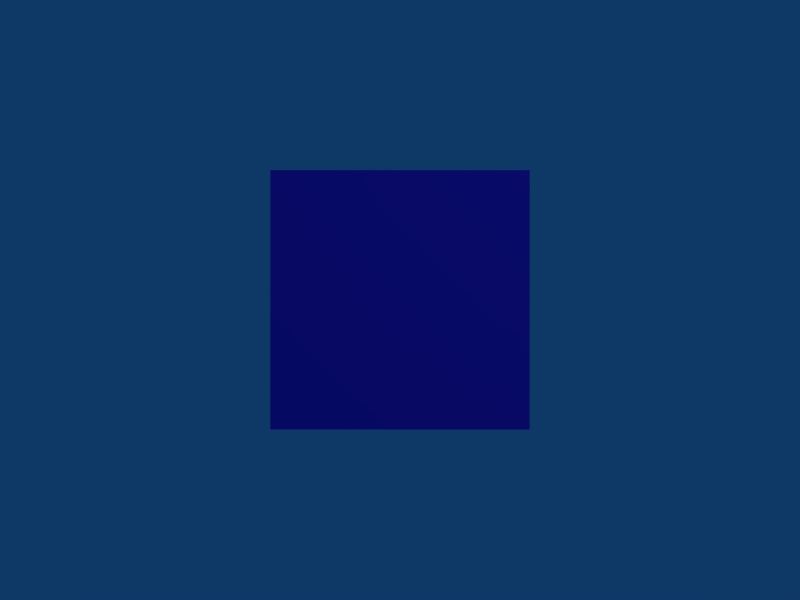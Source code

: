 # Source: water.blend  (saved by Blender 2.48.1; exported with 4.5.12 LTS)
import bpy
from mathutils import Matrix  # noqa: F401  (used for matrix-valued properties, if any)

bpy.ops.wm.read_factory_settings(use_empty=True)
scene = bpy.context.scene
scene.name = 'Scene'

# ---- collections
col_collection_1 = bpy.data.collections.new('Collection 1'); scene.collection.children.link(col_collection_1)

# ---- materials (node trees are filled in below, after node groups)
mat_water = bpy.data.materials.new('water')
mat_water.alpha_threshold = 0.0
mat_water.diffuse_color = (0.2977, 0.1446, 0.8966, 1.0)
mat_water.specular_color = (0.8667, 0.7376, 0.5441)
mat_water.roughness = 0.5
mat_water.specular_intensity = 0.4385
mat_water.line_color = (0.0, 0.0, 0.0, 1.0)

# ---- material node trees

# ---- world
world_world = bpy.data.worlds.new('World'); scene.world = world_world
world_world.color = (0.05656, 0.2208, 0.4)
world_world.use_sun_shadow = False
world_world.sun_shadow_jitter_overblur = 0.0
world_world.cycles.sampling_method = 'MANUAL'
world_world.cycles.sample_map_resolution = 256

# ---- cameras
cam_camera = bpy.data.cameras.new('Camera')
cam_camera.passepartout_alpha = 0.2
cam_camera.clip_end = 100.0
cam_camera.lens = 35.0
cam_camera.ortho_scale = 7.314
cam_camera.show_passepartout = False
cam_camera.show_safe_areas = True
cam_camera.dof.focus_distance = 0.0
cam_camera.dof.aperture_fstop = 128.0

# ---- lights
light_spot_001 = bpy.data.lights.new('Spot.001', 'POINT')
light_spot_001.transmission_factor = 0.0
light_spot_001.cutoff_distance = 30.0
light_spot_001.energy = 200.0
light_spot_001.shadow_buffer_clip_start = 1.001
light_spot_001.shadow_soft_size = 1.0
light_spot_001.shadow_maximum_resolution = 0.006
light_spot_001.use_absolute_resolution = True
light_spot_001.cycles.use_multiple_importance_sampling = False
light_spot = bpy.data.lights.new('Spot', 'POINT')
light_spot.transmission_factor = 0.0
light_spot.cutoff_distance = 30.0
light_spot.energy = 50.0
light_spot.shadow_buffer_clip_start = 1.001
light_spot.shadow_soft_size = 1.0
light_spot.shadow_maximum_resolution = 0.006
light_spot.use_absolute_resolution = True
light_spot.cycles.use_multiple_importance_sampling = False

# ---- meshes
me_cube = bpy.data.meshes.new('Cube')
me_cube.from_pydata([(1.0, 1.0, -1.0), (1.0, -1.0, -1.0), (1.0, 1.0, 1.0), (1.0, -1.0, 1.0), (1.788e-07, 1.0, -1.0), (0.0, -1.0, -1.0), (2.384e-07, 1.0, 1.0), (-5.364e-07, -1.0, 1.0)], [], [(0, 2, 3, 1), (4, 0, 1, 5), (2, 6, 7, 3), (3, 7, 5, 1), (0, 4, 6, 2)])
me_cube.materials.append(mat_water)
me_cube.use_remesh_preserve_volume = False
me_cube.use_remesh_preserve_attributes = False
me_cube.use_mirror_vertex_groups = False
me_cube.update()

# ---- objects
ob_cube = bpy.data.objects.new('Cube', me_cube)
ob_camera = bpy.data.objects.new('Camera', cam_camera)
ob_lamp_001 = bpy.data.objects.new('Lamp.001', light_spot_001)
ob_lamp = bpy.data.objects.new('Lamp', light_spot)

# ---- transforms, parenting, visibility, modifiers, constraints
ob_cube.location = (0.0, 0.0, 0.0)
ob_cube.lock_rotations_4d = False
ob_cube.empty_display_type = 'ARROWS'
ob_cube.color = (0.0, 0.0, 0.0, 1.0)
ob_cube.lineart.crease_threshold = 0.0
_m = ob_cube.modifiers.new('Mirror', 'MIRROR')
_m.use_clip = True
_m.use_mirror_vertex_groups = False
ob_camera.location = (0.0, 7.0, 0.0)
ob_camera.rotation_euler = (-1.571, 3.142, 0.0)
ob_camera.lock_rotations_4d = False
ob_camera.empty_display_type = 'ARROWS'
ob_camera.color = (0.0, 0.0, 0.0, 0.0)
ob_camera.display_type = 'WIRE'
ob_camera.lineart.crease_threshold = 0.0
ob_lamp_001.parent = ob_camera
ob_lamp_001.matrix_parent_inverse = Matrix(((-1.0, 4.235e-22, 8.742e-08, -2.965e-21), (8.742e-08, -4.371e-08, 1.0, 3.06e-07), (3.821e-15, 1.0, 4.371e-08, -7.0), (0.0, 0.0, 0.0, 1.0)))
ob_lamp_001.location = (-5.0, 5.0, 5.0)
ob_lamp_001.rotation_euler = (0.6503, 0.05522, 1.866)
ob_lamp_001.lock_rotations_4d = False
ob_lamp_001.empty_display_type = 'ARROWS'
ob_lamp_001.color = (0.0, 0.0, 0.0, 0.0)
ob_lamp_001.lineart.crease_threshold = 0.0
ob_lamp.parent = ob_camera
ob_lamp.matrix_parent_inverse = Matrix(((-1.0, 4.235e-22, 8.742e-08, -2.965e-21), (8.742e-08, -4.371e-08, 1.0, 3.06e-07), (3.821e-15, 1.0, 4.371e-08, -7.0), (0.0, 0.0, 0.0, 1.0)))
ob_lamp.location = (5.0, 0.0, -5.0)
ob_lamp.rotation_euler = (0.6503, 0.05522, 1.866)
ob_lamp.lock_rotations_4d = False
ob_lamp.empty_display_type = 'ARROWS'
ob_lamp.color = (0.0, 0.0, 0.0, 0.0)
ob_lamp.lineart.crease_threshold = 0.0

# ---- collection membership
col_collection_1.objects.link(ob_cube)
col_collection_1.objects.link(ob_camera)
col_collection_1.objects.link(ob_lamp_001)
col_collection_1.objects.link(ob_lamp)

# ---- scene / render settings (as saved in the file)
scene.camera = ob_camera
scene.frame_start = 1; scene.frame_end = 250; scene.frame_set(1)
scene.render.engine = 'BLENDER_EEVEE_NEXT'
scene.render.image_settings.compression = 90
scene.render.resolution_x = 800
scene.render.resolution_y = 600
scene.render.pixel_aspect_x = 100.0
scene.render.pixel_aspect_y = 100.0
scene.render.fps = 25
scene.render.dither_intensity = 0.0
scene.render.film_transparent = True
scene.render.use_compositing = False
scene.render.use_sequencer = False
scene.render.bake_margin = 2
scene.render.bake_bias = 0.0
scene.render.use_stamp_time = False
scene.render.use_stamp_date = False
scene.render.use_stamp_frame = False
scene.render.use_stamp_camera = False
scene.render.use_stamp_scene = False
scene.render.use_stamp_filename = False
scene.render.use_stamp_render_time = False
scene.render.stamp_font_size = 0
scene.cycles.use_denoising = False
scene.cycles.samples = 10
scene.cycles.sampling_pattern = 'TABULATED_SOBOL'
scene.cycles.light_sampling_threshold = 0.0
scene.cycles.use_adaptive_sampling = False
scene.cycles.use_light_tree = False
scene.cycles.blur_glossy = 0.0
scene.cycles.volume_bounces = 1
scene.cycles.pixel_filter_type = 'GAUSSIAN'
scene.cycles.sample_clamp_indirect = 0.0
scene.view_settings.view_transform = 'Raw'
bpy.context.view_layer.update()
